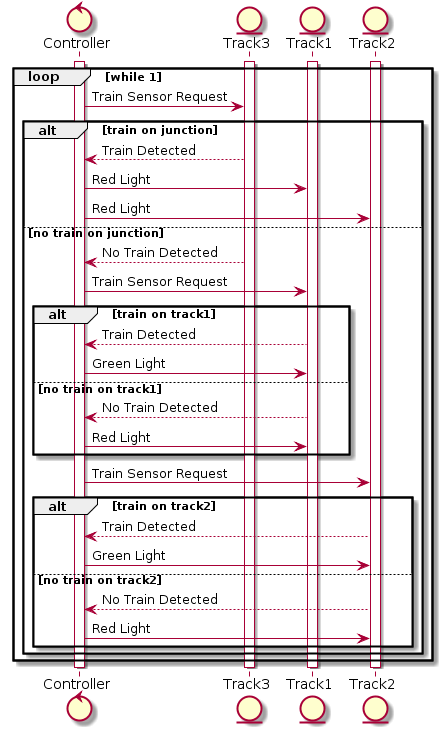

The diagram above was rendered by PlantUML. Its source (embedded in the PNG):
@startuml
control Controller
entity Track3
entity Track1
entity Track2
activate Controller
activate Track3
activate Track1
activate Track2

loop while 1

Controller->Track3: Train Sensor Request

alt train on junction
Controller<--Track3: Train Detected
Controller->Track1: Red Light
Controller->Track2: Red Light

else no train on junction
Controller<--Track3: No Train Detected
Controller->Track1: Train Sensor Request

alt train on track1
Controller<--Track1: Train Detected
Controller->Track1: Green Light
else no train on track1
Controller<--Track1: No Train Detected
Controller->Track1: Red Light
end

Controller->Track2: Train Sensor Request
alt train on track2
Controller<--Track2: Train Detected
Controller->Track2: Green Light
else no train on track2
Controller<--Track2: No Train Detected
Controller->Track2: Red Light
end

end

end
deactivate Controller
deactivate Track1
deactivate Track2
deactivate Track3
@enduml